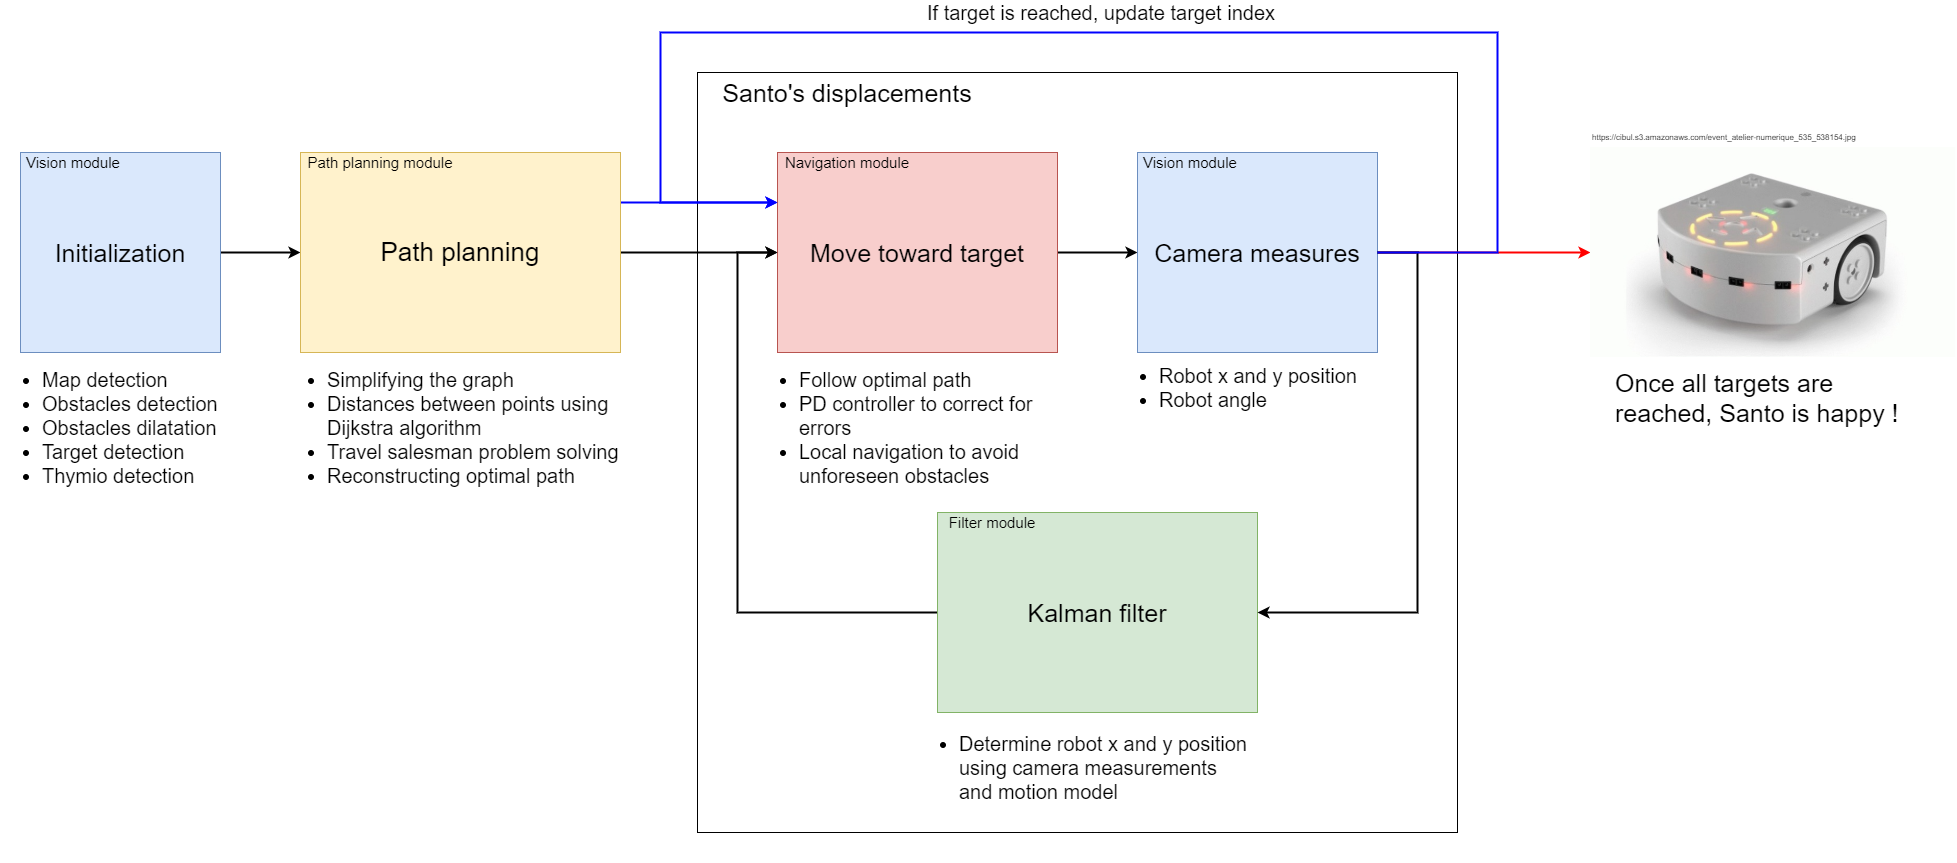

The diagram above was exported from draw.io. Its source (the exported page's mxGraphModel, read from the mxfile embedded in the PNG):
<mxGraphModel dx="2048" dy="1184" grid="1" gridSize="10" guides="1" tooltips="1" connect="1" arrows="1" fold="1" page="1" pageScale="1" pageWidth="827" pageHeight="1169" math="0" shadow="0">
  <root>
    <mxCell id="0" />
    <mxCell id="1" parent="0" />
    <mxCell id="oreo6O8GcqtdXRVXRTDl-24" value="" style="rounded=0;whiteSpace=wrap;html=1;fontSize=15;" parent="1" vertex="1">
      <mxGeometry x="837" y="80" width="760" height="760" as="geometry" />
    </mxCell>
    <mxCell id="oreo6O8GcqtdXRVXRTDl-7" style="edgeStyle=orthogonalEdgeStyle;rounded=0;orthogonalLoop=1;jettySize=auto;html=1;exitX=1;exitY=0.5;exitDx=0;exitDy=0;entryX=0;entryY=0.5;entryDx=0;entryDy=0;fontSize=15;strokeWidth=2;" parent="1" source="oreo6O8GcqtdXRVXRTDl-1" target="oreo6O8GcqtdXRVXRTDl-4" edge="1">
      <mxGeometry relative="1" as="geometry" />
    </mxCell>
    <mxCell id="oreo6O8GcqtdXRVXRTDl-1" value="Initialization" style="rounded=0;whiteSpace=wrap;html=1;fontSize=25;fillColor=#dae8fc;strokeColor=#6c8ebf;" parent="1" vertex="1">
      <mxGeometry x="160" y="160" width="200" height="200" as="geometry" />
    </mxCell>
    <mxCell id="oreo6O8GcqtdXRVXRTDl-2" value="&lt;ul style=&quot;font-size: 20px;&quot;&gt;&lt;li style=&quot;font-size: 20px;&quot;&gt;Map detection&lt;/li&gt;&lt;li style=&quot;font-size: 20px;&quot;&gt;Obstacles detection&lt;/li&gt;&lt;li style=&quot;font-size: 20px;&quot;&gt;Obstacles dilatation&lt;/li&gt;&lt;li style=&quot;font-size: 20px;&quot;&gt;Target detection&lt;/li&gt;&lt;li style=&quot;font-size: 20px;&quot;&gt;Thymio detection&lt;/li&gt;&lt;/ul&gt;" style="text;html=1;strokeColor=none;fillColor=none;align=left;verticalAlign=middle;whiteSpace=wrap;rounded=0;fontSize=20;" parent="1" vertex="1">
      <mxGeometry x="140" y="340" width="250" height="190" as="geometry" />
    </mxCell>
    <mxCell id="oreo6O8GcqtdXRVXRTDl-3" value="Vision module&amp;nbsp;" style="text;html=1;strokeColor=none;fillColor=none;align=center;verticalAlign=middle;whiteSpace=wrap;rounded=0;fontSize=15;" parent="1" vertex="1">
      <mxGeometry x="160" y="160" width="110" height="20" as="geometry" />
    </mxCell>
    <mxCell id="oreo6O8GcqtdXRVXRTDl-15" style="edgeStyle=orthogonalEdgeStyle;rounded=0;orthogonalLoop=1;jettySize=auto;html=1;exitX=1;exitY=0.5;exitDx=0;exitDy=0;entryX=0;entryY=0.5;entryDx=0;entryDy=0;strokeWidth=2;fontSize=15;" parent="1" source="oreo6O8GcqtdXRVXRTDl-4" target="oreo6O8GcqtdXRVXRTDl-9" edge="1">
      <mxGeometry relative="1" as="geometry" />
    </mxCell>
    <mxCell id="oreo6O8GcqtdXRVXRTDl-27" style="edgeStyle=orthogonalEdgeStyle;rounded=0;orthogonalLoop=1;jettySize=auto;html=1;exitX=1;exitY=0.25;exitDx=0;exitDy=0;entryX=0;entryY=0.25;entryDx=0;entryDy=0;strokeColor=#0000FF;strokeWidth=2;fontSize=25;" parent="1" source="oreo6O8GcqtdXRVXRTDl-4" target="oreo6O8GcqtdXRVXRTDl-9" edge="1">
      <mxGeometry relative="1" as="geometry" />
    </mxCell>
    <mxCell id="oreo6O8GcqtdXRVXRTDl-4" value="Path planning" style="rounded=0;whiteSpace=wrap;html=1;fontSize=26;fillColor=#fff2cc;strokeColor=#d6b656;" parent="1" vertex="1">
      <mxGeometry x="440" y="160" width="320" height="200" as="geometry" />
    </mxCell>
    <mxCell id="oreo6O8GcqtdXRVXRTDl-6" value="Path planning module" style="text;html=1;strokeColor=none;fillColor=none;align=center;verticalAlign=middle;whiteSpace=wrap;rounded=0;fontSize=15;" parent="1" vertex="1">
      <mxGeometry x="440" y="160" width="160" height="20" as="geometry" />
    </mxCell>
    <mxCell id="oreo6O8GcqtdXRVXRTDl-8" value="&lt;ul&gt;&lt;li&gt;Simplifying the graph&lt;/li&gt;&lt;li&gt;Distances between points using Dijkstra algorithm&lt;/li&gt;&lt;li&gt;Travel salesman problem solving&lt;/li&gt;&lt;li&gt;Reconstructing optimal path&lt;/li&gt;&lt;/ul&gt;" style="text;html=1;strokeColor=none;fillColor=none;align=left;verticalAlign=middle;whiteSpace=wrap;rounded=0;fontSize=20;" parent="1" vertex="1">
      <mxGeometry x="425" y="340" width="350" height="190" as="geometry" />
    </mxCell>
    <mxCell id="oreo6O8GcqtdXRVXRTDl-17" style="edgeStyle=orthogonalEdgeStyle;rounded=0;orthogonalLoop=1;jettySize=auto;html=1;exitX=1;exitY=0.5;exitDx=0;exitDy=0;entryX=0;entryY=0.5;entryDx=0;entryDy=0;strokeWidth=2;fontSize=15;" parent="1" source="oreo6O8GcqtdXRVXRTDl-9" target="oreo6O8GcqtdXRVXRTDl-12" edge="1">
      <mxGeometry relative="1" as="geometry" />
    </mxCell>
    <mxCell id="oreo6O8GcqtdXRVXRTDl-9" value="Move toward target" style="rounded=0;whiteSpace=wrap;html=1;fontSize=25;fillColor=#f8cecc;strokeColor=#b85450;" parent="1" vertex="1">
      <mxGeometry x="917" y="160" width="280" height="200" as="geometry" />
    </mxCell>
    <mxCell id="oreo6O8GcqtdXRVXRTDl-10" value="&lt;ul&gt;&lt;li&gt;Follow optimal path&lt;/li&gt;&lt;li&gt;PD controller to correct for errors&lt;/li&gt;&lt;li&gt;Local navigation to avoid unforeseen obstacles&lt;/li&gt;&lt;/ul&gt;" style="text;html=1;strokeColor=none;fillColor=none;align=left;verticalAlign=middle;whiteSpace=wrap;rounded=0;fontSize=20;" parent="1" vertex="1">
      <mxGeometry x="897" y="340" width="320" height="190" as="geometry" />
    </mxCell>
    <mxCell id="oreo6O8GcqtdXRVXRTDl-11" value="Navigation module" style="text;html=1;strokeColor=none;fillColor=none;align=center;verticalAlign=middle;whiteSpace=wrap;rounded=0;fontSize=15;" parent="1" vertex="1">
      <mxGeometry x="917" y="160" width="140" height="20" as="geometry" />
    </mxCell>
    <mxCell id="oreo6O8GcqtdXRVXRTDl-30" style="edgeStyle=orthogonalEdgeStyle;rounded=0;orthogonalLoop=1;jettySize=auto;html=1;exitX=1;exitY=0.5;exitDx=0;exitDy=0;entryX=0;entryY=0.5;entryDx=0;entryDy=0;strokeWidth=2;fontSize=20;strokeColor=#FF0000;" parent="1" source="oreo6O8GcqtdXRVXRTDl-12" target="oreo6O8GcqtdXRVXRTDl-29" edge="1">
      <mxGeometry relative="1" as="geometry" />
    </mxCell>
    <mxCell id="oreo6O8GcqtdXRVXRTDl-12" value="Camera measures" style="rounded=0;whiteSpace=wrap;html=1;fontSize=25;fillColor=#dae8fc;strokeColor=#6c8ebf;" parent="1" vertex="1">
      <mxGeometry x="1277" y="160" width="240" height="200" as="geometry" />
    </mxCell>
    <mxCell id="oreo6O8GcqtdXRVXRTDl-13" value="&lt;ul&gt;&lt;li&gt;&lt;span&gt;Robot x and y position&lt;/span&gt;&lt;br&gt;&lt;/li&gt;&lt;li&gt;Robot angle&lt;/li&gt;&lt;/ul&gt;" style="text;html=1;strokeColor=none;fillColor=none;align=left;verticalAlign=middle;whiteSpace=wrap;rounded=0;fontSize=20;" parent="1" vertex="1">
      <mxGeometry x="1257" y="300" width="240" height="190" as="geometry" />
    </mxCell>
    <mxCell id="oreo6O8GcqtdXRVXRTDl-14" value="Vision module&amp;nbsp;" style="text;html=1;strokeColor=none;fillColor=none;align=center;verticalAlign=middle;whiteSpace=wrap;rounded=0;fontSize=15;" parent="1" vertex="1">
      <mxGeometry x="1277" y="160" width="110" height="20" as="geometry" />
    </mxCell>
    <mxCell id="oreo6O8GcqtdXRVXRTDl-23" style="edgeStyle=orthogonalEdgeStyle;rounded=0;orthogonalLoop=1;jettySize=auto;html=1;exitX=0;exitY=0.5;exitDx=0;exitDy=0;entryX=0;entryY=0.5;entryDx=0;entryDy=0;strokeWidth=2;fontSize=15;" parent="1" source="oreo6O8GcqtdXRVXRTDl-18" target="oreo6O8GcqtdXRVXRTDl-9" edge="1">
      <mxGeometry relative="1" as="geometry">
        <Array as="points">
          <mxPoint x="877" y="620" />
          <mxPoint x="877" y="260" />
        </Array>
      </mxGeometry>
    </mxCell>
    <mxCell id="oreo6O8GcqtdXRVXRTDl-18" value="Kalman filter" style="rounded=0;whiteSpace=wrap;html=1;fontSize=25;fillColor=#d5e8d4;strokeColor=#82b366;" parent="1" vertex="1">
      <mxGeometry x="1077" y="520" width="320" height="200" as="geometry" />
    </mxCell>
    <mxCell id="oreo6O8GcqtdXRVXRTDl-19" value="&lt;ul&gt;&lt;li&gt;&lt;span&gt;Determine robot x and y position using camera measurements and motion model&lt;/span&gt;&lt;/li&gt;&lt;/ul&gt;" style="text;html=1;strokeColor=none;fillColor=none;align=left;verticalAlign=middle;whiteSpace=wrap;rounded=0;fontSize=20;" parent="1" vertex="1">
      <mxGeometry x="1057" y="680" width="330" height="190" as="geometry" />
    </mxCell>
    <mxCell id="oreo6O8GcqtdXRVXRTDl-20" value="Filter module" style="text;html=1;strokeColor=none;fillColor=none;align=center;verticalAlign=middle;whiteSpace=wrap;rounded=0;fontSize=15;" parent="1" vertex="1">
      <mxGeometry x="1077" y="520" width="110" height="20" as="geometry" />
    </mxCell>
    <mxCell id="oreo6O8GcqtdXRVXRTDl-25" value="Santo's displacements" style="text;html=1;strokeColor=none;fillColor=none;align=center;verticalAlign=middle;whiteSpace=wrap;rounded=0;fontSize=25;" parent="1" vertex="1">
      <mxGeometry x="849" y="90" width="276" height="20" as="geometry" />
    </mxCell>
    <mxCell id="oreo6O8GcqtdXRVXRTDl-28" value="If target is reached, update target index" style="text;html=1;strokeColor=none;fillColor=none;align=center;verticalAlign=middle;whiteSpace=wrap;rounded=0;fontSize=20;" parent="1" vertex="1">
      <mxGeometry x="1012" y="10" width="458" height="20" as="geometry" />
    </mxCell>
    <mxCell id="oreo6O8GcqtdXRVXRTDl-29" value="" style="shape=image;verticalLabelPosition=bottom;labelBackgroundColor=#ffffff;verticalAlign=top;aspect=fixed;imageAspect=0;image=https://cibul.s3.amazonaws.com/event_atelier-numerique_535_538154.jpg;" parent="1" vertex="1">
      <mxGeometry x="1730" y="155" width="365.22" height="210" as="geometry" />
    </mxCell>
    <mxCell id="oreo6O8GcqtdXRVXRTDl-22" style="edgeStyle=orthogonalEdgeStyle;rounded=0;orthogonalLoop=1;jettySize=auto;html=1;exitX=1;exitY=0.5;exitDx=0;exitDy=0;entryX=1;entryY=0.5;entryDx=0;entryDy=0;strokeWidth=2;fontSize=15;" parent="1" source="oreo6O8GcqtdXRVXRTDl-12" target="oreo6O8GcqtdXRVXRTDl-18" edge="1">
      <mxGeometry relative="1" as="geometry">
        <Array as="points">
          <mxPoint x="1557" y="260" />
          <mxPoint x="1557" y="620" />
        </Array>
      </mxGeometry>
    </mxCell>
    <mxCell id="oreo6O8GcqtdXRVXRTDl-26" style="edgeStyle=orthogonalEdgeStyle;rounded=0;orthogonalLoop=1;jettySize=auto;html=1;exitX=1;exitY=0.5;exitDx=0;exitDy=0;entryX=0;entryY=0.25;entryDx=0;entryDy=0;strokeWidth=2;fontSize=25;strokeColor=#0000FF;" parent="1" source="oreo6O8GcqtdXRVXRTDl-12" target="oreo6O8GcqtdXRVXRTDl-9" edge="1">
      <mxGeometry relative="1" as="geometry">
        <Array as="points">
          <mxPoint x="1637" y="260" />
          <mxPoint x="1637" y="40" />
          <mxPoint x="800" y="40" />
          <mxPoint x="800" y="210" />
        </Array>
      </mxGeometry>
    </mxCell>
    <mxCell id="oreo6O8GcqtdXRVXRTDl-32" value="&lt;span style=&quot;font-size: 25px;&quot;&gt;Once all targets are reached, Santo is happy !&lt;/span&gt;" style="text;html=1;strokeColor=none;fillColor=none;align=left;verticalAlign=middle;whiteSpace=wrap;rounded=0;fontSize=25;" parent="1" vertex="1">
      <mxGeometry x="1752.6100000000001" y="310" width="320" height="190" as="geometry" />
    </mxCell>
    <mxCell id="8TF8lsBaBTEFOwC--SSD-2" value="https://cibul.s3.amazonaws.com/event_atelier-numerique_535_538154.jpg" style="text;html=1;strokeColor=none;fillColor=none;align=left;verticalAlign=middle;whiteSpace=wrap;rounded=0;fontSize=8;" vertex="1" parent="1">
      <mxGeometry x="1730" y="135" width="290" height="20" as="geometry" />
    </mxCell>
  </root>
</mxGraphModel>